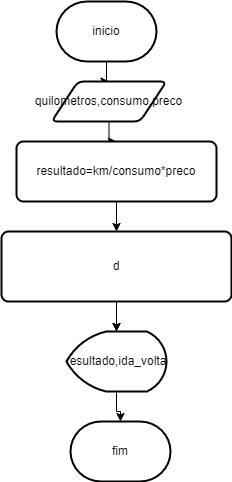

The diagram above was exported from draw.io. Its source (the exported page's mxGraphModel, read from the mxfile embedded in the PNG):
<mxGraphModel dx="1422" dy="747" grid="1" gridSize="10" guides="1" tooltips="1" connect="1" arrows="1" fold="1" page="1" pageScale="1" pageWidth="827" pageHeight="1169" math="0" shadow="0">
  <root>
    <mxCell id="0" />
    <mxCell id="1" parent="0" />
    <mxCell id="X3qPH6z0UZxv7gKht6C_-8" value="" style="edgeStyle=orthogonalEdgeStyle;rounded=0;orthogonalLoop=1;jettySize=auto;html=1;" edge="1" parent="1" source="X3qPH6z0UZxv7gKht6C_-1" target="X3qPH6z0UZxv7gKht6C_-4">
      <mxGeometry relative="1" as="geometry" />
    </mxCell>
    <mxCell id="X3qPH6z0UZxv7gKht6C_-1" value="inicio" style="strokeWidth=2;html=1;shape=mxgraph.flowchart.terminator;whiteSpace=wrap;" vertex="1" parent="1">
      <mxGeometry x="350" y="40" width="100" height="60" as="geometry" />
    </mxCell>
    <mxCell id="X3qPH6z0UZxv7gKht6C_-12" value="" style="edgeStyle=orthogonalEdgeStyle;rounded=0;orthogonalLoop=1;jettySize=auto;html=1;" edge="1" parent="1" source="X3qPH6z0UZxv7gKht6C_-2" target="X3qPH6z0UZxv7gKht6C_-5">
      <mxGeometry relative="1" as="geometry" />
    </mxCell>
    <mxCell id="X3qPH6z0UZxv7gKht6C_-2" value="resultado,ida_volta" style="strokeWidth=2;html=1;shape=mxgraph.flowchart.display;whiteSpace=wrap;" vertex="1" parent="1">
      <mxGeometry x="360" y="370" width="100" height="60" as="geometry" />
    </mxCell>
    <mxCell id="X3qPH6z0UZxv7gKht6C_-9" value="" style="edgeStyle=orthogonalEdgeStyle;rounded=0;orthogonalLoop=1;jettySize=auto;html=1;" edge="1" parent="1" source="X3qPH6z0UZxv7gKht6C_-4" target="X3qPH6z0UZxv7gKht6C_-6">
      <mxGeometry relative="1" as="geometry" />
    </mxCell>
    <mxCell id="X3qPH6z0UZxv7gKht6C_-4" value="quilometros,consumo,preco" style="shape=parallelogram;html=1;strokeWidth=2;perimeter=parallelogramPerimeter;whiteSpace=wrap;rounded=1;arcSize=12;size=0.23;" vertex="1" parent="1">
      <mxGeometry x="345" y="120" width="115" height="40" as="geometry" />
    </mxCell>
    <mxCell id="X3qPH6z0UZxv7gKht6C_-5" value="fim" style="strokeWidth=2;html=1;shape=mxgraph.flowchart.terminator;whiteSpace=wrap;" vertex="1" parent="1">
      <mxGeometry x="364" y="460" width="100" height="60" as="geometry" />
    </mxCell>
    <mxCell id="X3qPH6z0UZxv7gKht6C_-10" value="" style="edgeStyle=orthogonalEdgeStyle;rounded=0;orthogonalLoop=1;jettySize=auto;html=1;" edge="1" parent="1" source="X3qPH6z0UZxv7gKht6C_-6">
      <mxGeometry relative="1" as="geometry">
        <mxPoint x="410" y="270" as="targetPoint" />
      </mxGeometry>
    </mxCell>
    <mxCell id="X3qPH6z0UZxv7gKht6C_-6" value="resultado=km/consumo*preco" style="rounded=1;whiteSpace=wrap;html=1;absoluteArcSize=1;arcSize=14;strokeWidth=2;" vertex="1" parent="1">
      <mxGeometry x="310" y="180" width="200" height="60" as="geometry" />
    </mxCell>
    <mxCell id="X3qPH6z0UZxv7gKht6C_-11" value="" style="edgeStyle=orthogonalEdgeStyle;rounded=0;orthogonalLoop=1;jettySize=auto;html=1;" edge="1" parent="1" target="X3qPH6z0UZxv7gKht6C_-2">
      <mxGeometry relative="1" as="geometry">
        <mxPoint x="410" y="330" as="sourcePoint" />
      </mxGeometry>
    </mxCell>
    <mxCell id="X3qPH6z0UZxv7gKht6C_-14" value="" style="edgeStyle=orthogonalEdgeStyle;rounded=0;orthogonalLoop=1;jettySize=auto;html=1;" edge="1" parent="1" source="X3qPH6z0UZxv7gKht6C_-13" target="X3qPH6z0UZxv7gKht6C_-2">
      <mxGeometry relative="1" as="geometry" />
    </mxCell>
    <mxCell id="X3qPH6z0UZxv7gKht6C_-13" value="d" style="rounded=1;whiteSpace=wrap;html=1;absoluteArcSize=1;arcSize=14;strokeWidth=2;" vertex="1" parent="1">
      <mxGeometry x="295" y="270" width="230" height="70" as="geometry" />
    </mxCell>
  </root>
</mxGraphModel>